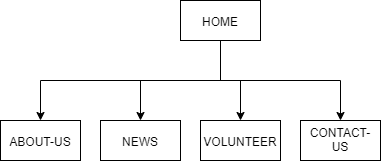

The diagram above was exported from draw.io. Its source (the exported page's mxGraphModel, read from the mxfile embedded in the PNG):
<mxGraphModel dx="1038" dy="580" grid="1" gridSize="10" guides="1" tooltips="1" connect="1" arrows="1" fold="1" page="1" pageScale="1" pageWidth="827" pageHeight="1169" math="0" shadow="0">
  <root>
    <mxCell id="0" />
    <mxCell id="1" parent="0" />
    <mxCell id="hfEhSoOzxg1icz6Bn1ej-2" style="edgeStyle=orthogonalEdgeStyle;rounded=0;orthogonalLoop=1;jettySize=auto;html=1;exitX=0.5;exitY=1;exitDx=0;exitDy=0;" edge="1" parent="1" source="hfEhSoOzxg1icz6Bn1ej-1" target="hfEhSoOzxg1icz6Bn1ej-3">
      <mxGeometry relative="1" as="geometry">
        <mxPoint x="240" y="250" as="targetPoint" />
      </mxGeometry>
    </mxCell>
    <mxCell id="hfEhSoOzxg1icz6Bn1ej-5" style="edgeStyle=orthogonalEdgeStyle;rounded=0;orthogonalLoop=1;jettySize=auto;html=1;exitX=0.5;exitY=1;exitDx=0;exitDy=0;entryX=0.5;entryY=0;entryDx=0;entryDy=0;" edge="1" parent="1" source="hfEhSoOzxg1icz6Bn1ej-1" target="hfEhSoOzxg1icz6Bn1ej-4">
      <mxGeometry relative="1" as="geometry" />
    </mxCell>
    <mxCell id="hfEhSoOzxg1icz6Bn1ej-9" style="edgeStyle=orthogonalEdgeStyle;rounded=0;orthogonalLoop=1;jettySize=auto;html=1;exitX=0.5;exitY=1;exitDx=0;exitDy=0;" edge="1" parent="1" source="hfEhSoOzxg1icz6Bn1ej-1" target="hfEhSoOzxg1icz6Bn1ej-6">
      <mxGeometry relative="1" as="geometry" />
    </mxCell>
    <mxCell id="hfEhSoOzxg1icz6Bn1ej-10" style="edgeStyle=orthogonalEdgeStyle;rounded=0;orthogonalLoop=1;jettySize=auto;html=1;exitX=0.5;exitY=1;exitDx=0;exitDy=0;" edge="1" parent="1" source="hfEhSoOzxg1icz6Bn1ej-1" target="hfEhSoOzxg1icz6Bn1ej-7">
      <mxGeometry relative="1" as="geometry" />
    </mxCell>
    <mxCell id="hfEhSoOzxg1icz6Bn1ej-1" value="HOME" style="rounded=0;whiteSpace=wrap;html=1;" vertex="1" parent="1">
      <mxGeometry x="360" y="100" width="80" height="40" as="geometry" />
    </mxCell>
    <mxCell id="hfEhSoOzxg1icz6Bn1ej-3" value="ABOUT-US" style="rounded=0;whiteSpace=wrap;html=1;" vertex="1" parent="1">
      <mxGeometry x="180" y="220" width="80" height="40" as="geometry" />
    </mxCell>
    <mxCell id="hfEhSoOzxg1icz6Bn1ej-4" value="NEWS" style="rounded=0;whiteSpace=wrap;html=1;" vertex="1" parent="1">
      <mxGeometry x="280" y="220" width="80" height="40" as="geometry" />
    </mxCell>
    <mxCell id="hfEhSoOzxg1icz6Bn1ej-6" value="VOLUNTEER" style="rounded=0;whiteSpace=wrap;html=1;" vertex="1" parent="1">
      <mxGeometry x="380" y="220" width="80" height="40" as="geometry" />
    </mxCell>
    <mxCell id="hfEhSoOzxg1icz6Bn1ej-7" value="CONTACT-US" style="rounded=0;whiteSpace=wrap;html=1;" vertex="1" parent="1">
      <mxGeometry x="480" y="220" width="80" height="40" as="geometry" />
    </mxCell>
  </root>
</mxGraphModel>